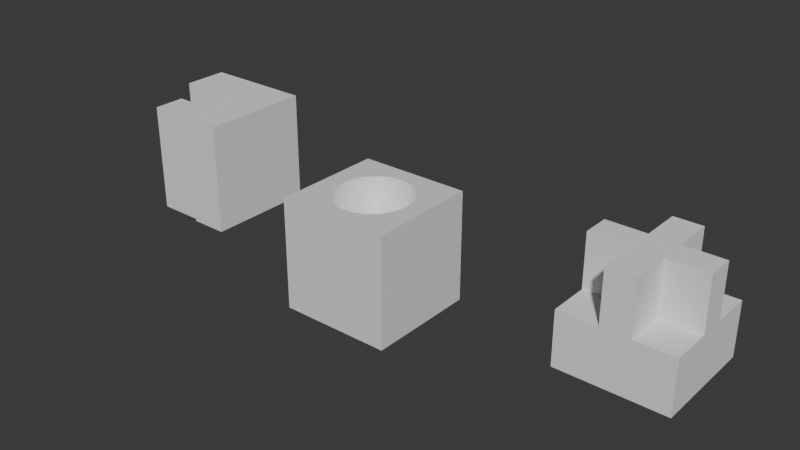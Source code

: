 # Source: booleans_2.blend  (saved by Blender 4.2.67; exported with 4.5.12 LTS)
import bpy
from mathutils import Matrix  # noqa: F401  (used for matrix-valued properties, if any)

bpy.ops.wm.read_factory_settings(use_empty=True)
scene = bpy.context.scene
scene.name = 'Scene'

# ---- collections
col_collection = bpy.data.collections.new('Collection'); scene.collection.children.link(col_collection)
col_boolean_cutters = bpy.data.collections.new('boolean_cutters'); scene.collection.children.link(col_boolean_cutters)
col_boolean_cutters.hide_render = True

# ---- materials (node trees are filled in below, after node groups)
mat_material = bpy.data.materials.new('Material')
mat_material.alpha_threshold = 0.0
mat_material.roughness = 0.5
mat_material.line_color = (0.0, 0.0, 0.0, 1.0)

# ---- node groups
ng_smooth_by_angle = bpy.data.node_groups.new('Smooth by Angle', 'GeometryNodeTree')
_s = ng_smooth_by_angle.interface.new_socket(name='Mesh', in_out='OUTPUT', socket_type='NodeSocketGeometry')
_s = ng_smooth_by_angle.interface.new_socket(name='Mesh', in_out='INPUT', socket_type='NodeSocketGeometry')
_s = ng_smooth_by_angle.interface.new_socket(name='Angle', in_out='INPUT', socket_type='NodeSocketFloat')
_s.subtype = 'ANGLE'
_s.default_value = 0.5236
_s.min_value = 0.0
_s.max_value = 3.142
_s.description = 'Maximum face angle for smooth edges'
_s = ng_smooth_by_angle.interface.new_socket(name='Ignore Sharpness', in_out='INPUT', socket_type='NodeSocketBool')
_s.force_non_field = True
ng_smooth_by_angle.description = 'Set the sharpness of mesh edges based on the angle between the neighboring faces'
ng_smooth_by_angle.is_modifier = True
_N = ng_smooth_by_angle.nodes; _L = ng_smooth_by_angle.links
n0 = _N.new('GeometryNodeSetShadeSmooth'); n0.name = 'Set Shade Smooth'; n0.location = (120, -80)
n0.domain = 'EDGE'
n1 = _N.new('GeometryNodeSetShadeSmooth'); n1.name = 'Set Shade Smooth.001'; n1.location = (300, -80)
n2 = _N.new('NodeGroupOutput'); n2.name = 'Group Output'; n2.location = (480, -80)
n3 = _N.new('GeometryNodeInputMeshEdgeAngle'); n3.name = 'Edge Angle'; n3.location = (-440, -240)
n4 = _N.new('NodeGroupInput'); n4.name = 'Group Input'; n4.location = (-80, -80)
n5 = _N.new('GeometryNodeInputEdgeSmooth'); n5.name = 'Is Edge Smooth'; n5.location = (-260, -120)
n6 = _N.new('GeometryNodeInputShadeSmooth'); n6.name = 'Is Shade Smooth'; n6.location = (-440, -397)
n7 = _N.new('FunctionNodeCompare'); n7.name = 'Compare'; n7.location = (-260, -260)
n7.operation = 'LESS_EQUAL'
n7.inputs[6].default_value = (0.0, 0.0, 0.0, 0.0)
n7.inputs[7].default_value = (0.0, 0.0, 0.0, 0.0)
n8 = _N.new('FunctionNodeBooleanMath'); n8.name = 'Boolean Math.001'; n8.location = (-80, -260)
n9 = _N.new('NodeGroupInput'); n9.name = 'Group Input.001'; n9.location = (-440, -329)
n10 = _N.new('NodeGroupInput'); n10.name = 'Group Input.002'; n10.location = (-259, -189)
n11 = _N.new('FunctionNodeBooleanMath'); n11.name = 'Boolean Math'; n11.location = (-80, -149)
n11.operation = 'OR'
n12 = _N.new('FunctionNodeBooleanMath'); n12.name = 'Boolean Math.002'; n12.location = (-260, -380)
n12.operation = 'OR'
n13 = _N.new('NodeGroupInput'); n13.name = 'Group Input.003'; n13.location = (-440, -460)
_L.new(n3.outputs[0], n7.inputs[0])
_L.new(n1.outputs[0], n2.inputs[0])
_L.new(n9.outputs[1], n7.inputs[1])
_L.new(n7.outputs[0], n8.inputs[0])
_L.new(n4.outputs[0], n0.inputs[0])
_L.new(n0.outputs[0], n1.inputs[0])
_L.new(n8.outputs[0], n0.inputs[2])
_L.new(n10.outputs[2], n11.inputs[1])
_L.new(n5.outputs[0], n11.inputs[0])
_L.new(n11.outputs[0], n0.inputs[1])
_L.new(n13.outputs[2], n12.inputs[1])
_L.new(n6.outputs[0], n12.inputs[0])
_L.new(n12.outputs[0], n8.inputs[1])
n2.is_active_output = True

# ---- material node trees
mat_material.use_nodes = True; mat_material.node_tree.nodes.clear()
_N = mat_material.node_tree.nodes; _L = mat_material.node_tree.links
n0 = _N.new('ShaderNodeOutputMaterial'); n0.name = 'Material Output'; n0.location = (300, 300)
n1 = _N.new('ShaderNodeBsdfPrincipled'); n1.name = 'Principled BSDF'; n1.location = (10, 300)
n1.inputs[3].default_value = 1.45
_L.new(n1.outputs[0], n0.inputs[0])
n0.is_active_output = True

# ---- world
world_world = bpy.data.worlds.new('World'); scene.world = world_world
world_world.use_nodes = True; world_world.node_tree.nodes.clear()
_N = world_world.node_tree.nodes; _L = world_world.node_tree.links
n0 = _N.new('ShaderNodeOutputWorld'); n0.name = 'World Output'; n0.location = (300, 300)
n1 = _N.new('ShaderNodeBackground'); n1.name = 'Background'; n1.location = (10, 300)
n1.inputs[0].default_value = (0.05088, 0.05088, 0.05088, 1.0)
_L.new(n1.outputs[0], n0.inputs[0])
n0.is_active_output = True
world_world.color = (0.05088, 0.05088, 0.05088)
world_world.sun_shadow_jitter_overblur = 0.0

# ---- meshes
me_cube = bpy.data.meshes.new('Cube')
me_cube.from_pydata([(1.0, 1.0, 1.0), (1.0, 1.0, -1.0), (1.0, -1.0, 1.0), (1.0, -1.0, -1.0), (-1.0, 1.0, 1.0), (-1.0, 1.0, -1.0), (-1.0, -1.0, 1.0), (-1.0, -1.0, -1.0), (-0.6229, 0.2692, 1.0), (-0.5606, 0.3909, 1.0), (0.258, 0.65, 1.0), (0.1315, 0.69, 1.0), (-0.6613, 0.1373, 1.0), (0.4768, 0.4975, 1.0), (0.3746, -0.585, 1.0), (0.258, -0.65, 1.0), (0.5606, 0.3909, 1.0), (0.1315, -0.69, 1.0), (-0.258, -0.65, 1.0), (-0.6742, 0.0, 1.0), (-0.258, 0.65, 1.0), (-0.3746, -0.585, 1.0), (0.6613, -0.1373, 1.0), (0.4768, -0.4975, 1.0), (0.6229, -0.2692, 1.0), (0.6742, 0.0, 1.0), (-0.4768, 0.4975, 1.0), (-0.3746, 0.585, 1.0), (0.0, -0.7035, 1.0), (0.0, 0.7035, 1.0), (0.6613, 0.1373, 1.0), (0.3746, 0.585, 1.0), (0.6229, 0.2692, 1.0), (-0.6229, -0.2692, 1.0), (-0.5606, -0.3909, 1.0), (-0.6613, -0.1373, 1.0), (-0.4768, -0.4975, 1.0), (-0.1315, -0.69, 1.0), (0.5606, -0.3909, 1.0), (-0.1315, 0.69, 1.0), (-0.6229, 0.2692, -0.776), (-0.832, 0.3523, -1.0), (-0.6319, 0.2728, -0.8236), (-0.6511, 0.2804, -0.8676), (-0.6775, 0.2909, -0.9072), (-0.7096, 0.3037, -0.9415), (-0.7465, 0.3183, -0.9698), (-0.7876, 0.3346, -0.9904), (-0.7501, 0.5122, -1.0), (-0.5606, 0.3909, -0.776), (-0.7098, 0.4864, -0.9904), (-0.6726, 0.4626, -0.9698), (-0.6391, 0.4412, -0.9415), (-0.6101, 0.4225, -0.9072), (-0.5862, 0.4072, -0.8676), (-0.5687, 0.3961, -0.8236), (0.258, 0.65, -0.776), (0.3473, 0.8567, -1.0), (0.2618, 0.6588, -0.8236), (0.2701, 0.6779, -0.8676), (0.2813, 0.7039, -0.9072), (0.295, 0.7357, -0.9415), (0.3108, 0.7721, -0.9698), (0.3283, 0.8127, -0.9904), (0.1315, 0.69, -0.776), (0.1773, 0.9105, -1.0), (0.1335, 0.6995, -0.8236), (0.1377, 0.7198, -0.8676), (0.1435, 0.7476, -0.9072), (0.1505, 0.7814, -0.9415), (0.1586, 0.8203, -0.9698), (0.1675, 0.8636, -0.9904), (-0.6613, 0.1373, -0.776), (-0.8823, 0.1794, -1.0), (-0.6707, 0.1391, -0.8236), (-0.6911, 0.1429, -0.8676), (-0.719, 0.1483, -0.9072), (-0.7529, 0.1547, -0.9415), (-0.7919, 0.1622, -0.9698), (-0.8353, 0.1705, -0.9904), (0.4768, 0.4975, -0.776), (0.6392, 0.6533, -1.0), (0.4837, 0.5042, -0.8236), (0.4987, 0.5185, -0.8676), (0.5192, 0.5382, -0.9072), (0.5441, 0.5621, -0.9415), (0.5727, 0.5895, -0.9698), (0.6047, 0.6202, -0.9904), (0.3746, -0.585, -0.776), (0.5033, -0.7697, -1.0), (0.3801, -0.5929, -0.8236), (0.392, -0.6099, -0.8676), (0.4082, -0.6332, -0.9072), (0.4279, -0.6615, -0.9415), (0.4507, -0.6941, -0.9698), (0.476, -0.7304, -0.9904), (0.3473, -0.8567, -1.0), (0.258, -0.65, -0.776), (0.3283, -0.8127, -0.9904), (0.3108, -0.7721, -0.9698), (0.295, -0.7357, -0.9415), (0.2813, -0.7039, -0.9072), (0.2701, -0.6779, -0.8676), (0.2618, -0.6588, -0.8236), (0.7501, 0.5123, -1.0), (0.5606, 0.3909, -0.776), (0.7098, 0.4865, -0.9904), (0.6726, 0.4626, -0.9698), (0.6391, 0.4412, -0.9415), (0.6101, 0.4226, -0.9072), (0.5862, 0.4072, -0.8676), (0.5687, 0.3961, -0.8236), (0.1773, -0.9105, -1.0), (0.1315, -0.69, -0.776), (0.1675, -0.8636, -0.9904), (0.1586, -0.8203, -0.9698), (0.1505, -0.7814, -0.9415), (0.1435, -0.7476, -0.9072), (0.1377, -0.7198, -0.8676), (0.1335, -0.6995, -0.8236), (-0.258, -0.65, -0.776), (-0.3473, -0.8567, -1.0), (-0.2618, -0.6588, -0.8236), (-0.2701, -0.6779, -0.8676), (-0.2813, -0.7039, -0.9072), (-0.295, -0.7357, -0.9415), (-0.3108, -0.7721, -0.9698), (-0.3283, -0.8127, -0.9904), (-0.6742, 0.0, -0.776), (-0.8992, 0.0, -1.0), (-0.6839, 0.0, -0.8236), (-0.7046, 0.0, -0.8676), (-0.733, 0.0, -0.9072), (-0.7675, 0.0, -0.9415), (-0.8072, 0.0, -0.9698), (-0.8514, 0.0, -0.9904), (-0.3473, 0.8567, -1.0), (-0.258, 0.65, -0.776), (-0.3283, 0.8127, -0.9904), (-0.3108, 0.7721, -0.9698), (-0.295, 0.7357, -0.9415), (-0.2813, 0.7039, -0.9072), (-0.2701, 0.6779, -0.8676), (-0.2618, 0.6588, -0.8236), (-0.5033, -0.7697, -1.0), (-0.3746, -0.585, -0.776), (-0.4759, -0.7304, -0.9904), (-0.4506, -0.6941, -0.9698), (-0.4279, -0.6615, -0.9415), (-0.4082, -0.6332, -0.9072), (-0.3919, -0.6099, -0.8676), (-0.3801, -0.5929, -0.8236), (0.8823, -0.1794, -1.0), (0.6613, -0.1373, -0.776), (0.8353, -0.1705, -0.9904), (0.7919, -0.1622, -0.9698), (0.7529, -0.1547, -0.9415), (0.719, -0.1483, -0.9072), (0.6911, -0.1429, -0.8676), (0.6707, -0.1391, -0.8236), (0.4768, -0.4975, -0.776), (0.6391, -0.6534, -1.0), (0.4837, -0.5042, -0.8236), (0.4987, -0.5185, -0.8676), (0.5191, -0.5382, -0.9072), (0.544, -0.5621, -0.9415), (0.5727, -0.5896, -0.9698), (0.6046, -0.6202, -0.9904), (0.832, -0.3523, -1.0), (0.6229, -0.2692, -0.776), (0.7876, -0.3346, -0.9904), (0.7465, -0.3183, -0.9698), (0.7096, -0.3037, -0.9415), (0.6775, -0.2909, -0.9072), (0.6511, -0.2804, -0.8676), (0.6319, -0.2728, -0.8236), (0.6742, 0.0, -0.776), (0.8992, 0.0, -1.0), (0.6839, 0.0, -0.8236), (0.7046, 0.0, -0.8676), (0.733, 0.0, -0.9072), (0.7675, 0.0, -0.9415), (0.8072, 0.0, -0.9698), (0.8514, 0.0, -0.9904), (-0.4768, 0.4975, -0.776), (-0.6391, 0.6534, -1.0), (-0.4837, 0.5042, -0.8236), (-0.4987, 0.5185, -0.8676), (-0.5191, 0.5382, -0.9072), (-0.544, 0.5621, -0.9415), (-0.5727, 0.5896, -0.9698), (-0.6046, 0.6202, -0.9904), (-0.3746, 0.585, -0.776), (-0.5033, 0.7697, -1.0), (-0.3801, 0.5929, -0.8236), (-0.392, 0.6099, -0.8676), (-0.4082, 0.6332, -0.9072), (-0.4279, 0.6615, -0.9415), (-0.4507, 0.6941, -0.9698), (-0.476, 0.7304, -0.9904), (-1.863e-09, -0.9287, -1.0), (0.0, -0.7035, -0.776), (-1.513e-09, -0.8808, -0.9904), (-1.164e-09, -0.8366, -0.9698), (-6.985e-10, -0.7969, -0.9415), (-4.657e-10, -0.7623, -0.9072), (-2.328e-10, -0.7339, -0.8676), (-1.164e-10, -0.7132, -0.8236), (0.0, 0.7035, -0.776), (1.863e-09, 0.9287, -1.0), (1.164e-10, 0.7132, -0.8236), (2.328e-10, 0.7339, -0.8676), (4.657e-10, 0.7623, -0.9072), (6.985e-10, 0.7969, -0.9415), (1.164e-09, 0.8366, -0.9698), (1.513e-09, 0.8808, -0.9904), (0.6613, 0.1373, -0.776), (0.8823, 0.1794, -1.0), (0.6707, 0.1391, -0.8236), (0.6911, 0.1429, -0.8676), (0.719, 0.1483, -0.9072), (0.7529, 0.1547, -0.9415), (0.7919, 0.1622, -0.9698), (0.8353, 0.1705, -0.9904), (0.5033, 0.7697, -1.0), (0.3746, 0.585, -0.776), (0.4759, 0.7304, -0.9904), (0.4506, 0.6941, -0.9698), (0.4279, 0.6615, -0.9415), (0.4082, 0.6332, -0.9072), (0.3919, 0.6099, -0.8676), (0.3801, 0.5929, -0.8236), (0.832, 0.3523, -1.0), (0.6229, 0.2692, -0.776), (0.7876, 0.3346, -0.9904), (0.7465, 0.3183, -0.9698), (0.7096, 0.3037, -0.9415), (0.6775, 0.2909, -0.9072), (0.6511, 0.2804, -0.8676), (0.6319, 0.2728, -0.8236), (-0.832, -0.3523, -1.0), (-0.6229, -0.2692, -0.776), (-0.7876, -0.3346, -0.9904), (-0.7465, -0.3183, -0.9698), (-0.7096, -0.3037, -0.9415), (-0.6775, -0.2909, -0.9072), (-0.6511, -0.2804, -0.8676), (-0.6319, -0.2728, -0.8236), (-0.5606, -0.3909, -0.776), (-0.7501, -0.5123, -1.0), (-0.5687, -0.3961, -0.8236), (-0.5862, -0.4072, -0.8676), (-0.6101, -0.4226, -0.9072), (-0.6391, -0.4412, -0.9415), (-0.6726, -0.4626, -0.9698), (-0.7098, -0.4865, -0.9904), (-0.8823, -0.1794, -1.0), (-0.6613, -0.1373, -0.776), (-0.8353, -0.1705, -0.9904), (-0.7919, -0.1622, -0.9698), (-0.7529, -0.1547, -0.9415), (-0.719, -0.1483, -0.9072), (-0.6911, -0.1429, -0.8676), (-0.6707, -0.1391, -0.8236), (-0.4768, -0.4975, -0.776), (-0.6392, -0.6533, -1.0), (-0.4837, -0.5042, -0.8236), (-0.4987, -0.5185, -0.8676), (-0.5192, -0.5382, -0.9072), (-0.5441, -0.5621, -0.9415), (-0.5727, -0.5895, -0.9698), (-0.6047, -0.6202, -0.9904), (-0.1773, -0.9105, -1.0), (-0.1315, -0.69, -0.776), (-0.1675, -0.8636, -0.9904), (-0.1586, -0.8203, -0.9698), (-0.1505, -0.7814, -0.9415), (-0.1435, -0.7476, -0.9072), (-0.1377, -0.7198, -0.8676), (-0.1335, -0.6995, -0.8236), (0.5606, -0.3909, -0.776), (0.7501, -0.5122, -1.0), (0.5687, -0.3961, -0.8236), (0.5862, -0.4072, -0.8676), (0.6101, -0.4225, -0.9072), (0.6391, -0.4412, -0.9415), (0.6726, -0.4626, -0.9698), (0.7098, -0.4864, -0.9904), (-0.1315, 0.69, -0.776), (-0.1773, 0.9105, -1.0), (-0.1335, 0.6995, -0.8236), (-0.1377, 0.7198, -0.8676), (-0.1435, 0.7476, -0.9072), (-0.1505, 0.7814, -0.9415), (-0.1586, 0.8203, -0.9698), (-0.1675, 0.8636, -0.9904)], [], [(25, 22, 24, 38, 23, 2, 0, 4, 26, 27, 20, 39, 29, 11, 10, 31, 13, 16, 32, 30), (3, 2, 6, 7), (7, 6, 4, 5), (1, 0, 2, 3), (5, 4, 0, 1), (169, 24, 22, 153), (40, 8, 12, 72), (280, 38, 24, 169), (176, 25, 30, 216), (105, 16, 13, 80), (241, 33, 34, 248), (192, 27, 26, 184), (80, 13, 31, 225), (216, 30, 32, 233), (208, 29, 39, 288), (129, 256, 240, 249, 265, 144, 121, 272, 200, 112, 96, 89, 161, 3, 7, 5, 185, 48, 41, 73), (145, 21, 18, 120), (264, 36, 21, 145), (97, 15, 14, 88), (120, 18, 37, 273), (64, 11, 29, 208), (113, 17, 15, 97), (273, 37, 28, 201), (184, 26, 9, 49), (88, 14, 23, 160), (153, 22, 25, 176), (257, 35, 33, 241), (72, 12, 19, 128), (201, 28, 17, 113), (137, 20, 27, 192), (160, 23, 38, 280), (128, 19, 35, 257), (288, 39, 20, 137), (225, 31, 10, 56), (233, 32, 16, 105), (248, 34, 36, 264), (3, 161, 281, 168, 152, 177, 217, 232, 104, 81, 224, 57, 65, 209, 289, 136, 193, 185, 5, 1), (56, 10, 11, 64), (2, 23, 14, 15, 17, 28, 37, 18, 21, 36, 34, 33, 35, 19, 12, 8, 9, 26, 4, 6), (41, 48, 50, 47), (47, 50, 51, 46), (46, 51, 52, 45), (45, 52, 53, 44), (44, 53, 54, 43), (43, 54, 55, 42), (42, 55, 49, 40), (57, 224, 226, 63), (63, 226, 227, 62), (62, 227, 228, 61), (61, 228, 229, 60), (60, 229, 230, 59), (59, 230, 231, 58), (58, 231, 225, 56), (56, 64, 66, 58), (58, 66, 67, 59), (59, 67, 68, 60), (60, 68, 69, 61), (61, 69, 70, 62), (62, 70, 71, 63), (63, 71, 65, 57), (73, 41, 47, 79), (79, 47, 46, 78), (78, 46, 45, 77), (77, 45, 44, 76), (76, 44, 43, 75), (75, 43, 42, 74), (74, 42, 40, 72), (81, 104, 106, 87), (87, 106, 107, 86), (86, 107, 108, 85), (85, 108, 109, 84), (84, 109, 110, 83), (83, 110, 111, 82), (82, 111, 105, 80), (97, 88, 90, 103), (103, 90, 91, 102), (102, 91, 92, 101), (101, 92, 93, 100), (100, 93, 94, 99), (99, 94, 95, 98), (98, 95, 89, 96), (104, 232, 234, 106), (106, 234, 235, 107), (107, 235, 236, 108), (108, 236, 237, 109), (109, 237, 238, 110), (110, 238, 239, 111), (111, 239, 233, 105), (113, 97, 103, 119), (119, 103, 102, 118), (118, 102, 101, 117), (117, 101, 100, 116), (116, 100, 99, 115), (115, 99, 98, 114), (114, 98, 96, 112), (137, 192, 194, 143), (143, 194, 195, 142), (142, 195, 196, 141), (141, 196, 197, 140), (140, 197, 198, 139), (139, 198, 199, 138), (138, 199, 193, 136), (145, 120, 122, 151), (151, 122, 123, 150), (150, 123, 124, 149), (149, 124, 125, 148), (148, 125, 126, 147), (147, 126, 127, 146), (146, 127, 121, 144), (129, 73, 79, 135), (135, 79, 78, 134), (134, 78, 77, 133), (133, 77, 76, 132), (132, 76, 75, 131), (131, 75, 74, 130), (130, 74, 72, 128), (153, 176, 178, 159), (159, 178, 179, 158), (158, 179, 180, 157), (157, 180, 181, 156), (156, 181, 182, 155), (155, 182, 183, 154), (154, 183, 177, 152), (88, 160, 162, 90), (90, 162, 163, 91), (91, 163, 164, 92), (92, 164, 165, 93), (93, 165, 166, 94), (94, 166, 167, 95), (95, 167, 161, 89), (169, 153, 159, 175), (175, 159, 158, 174), (174, 158, 157, 173), (173, 157, 156, 172), (172, 156, 155, 171), (171, 155, 154, 170), (170, 154, 152, 168), (160, 280, 282, 162), (162, 282, 283, 163), (163, 283, 284, 164), (164, 284, 285, 165), (165, 285, 286, 166), (166, 286, 287, 167), (167, 287, 281, 161), (185, 193, 199, 191), (191, 199, 198, 190), (190, 198, 197, 189), (189, 197, 196, 188), (188, 196, 195, 187), (187, 195, 194, 186), (186, 194, 192, 184), (201, 113, 119, 207), (207, 119, 118, 206), (206, 118, 117, 205), (205, 117, 116, 204), (204, 116, 115, 203), (203, 115, 114, 202), (202, 114, 112, 200), (184, 49, 55, 186), (186, 55, 54, 187), (187, 54, 53, 188), (188, 53, 52, 189), (189, 52, 51, 190), (190, 51, 50, 191), (191, 50, 48, 185), (209, 65, 71, 215), (215, 71, 70, 214), (214, 70, 69, 213), (213, 69, 68, 212), (212, 68, 67, 211), (211, 67, 66, 210), (210, 66, 64, 208), (217, 177, 183, 223), (223, 183, 182, 222), (222, 182, 181, 221), (221, 181, 180, 220), (220, 180, 179, 219), (219, 179, 178, 218), (218, 178, 176, 216), (224, 81, 87, 226), (226, 87, 86, 227), (227, 86, 85, 228), (228, 85, 84, 229), (229, 84, 83, 230), (230, 83, 82, 231), (231, 82, 80, 225), (232, 217, 223, 234), (234, 223, 222, 235), (235, 222, 221, 236), (236, 221, 220, 237), (237, 220, 219, 238), (238, 219, 218, 239), (239, 218, 216, 233), (241, 248, 250, 247), (247, 250, 251, 246), (246, 251, 252, 245), (245, 252, 253, 244), (244, 253, 254, 243), (243, 254, 255, 242), (242, 255, 249, 240), (248, 264, 266, 250), (250, 266, 267, 251), (251, 267, 268, 252), (252, 268, 269, 253), (253, 269, 270, 254), (254, 270, 271, 255), (255, 271, 265, 249), (257, 241, 247, 263), (263, 247, 246, 262), (262, 246, 245, 261), (261, 245, 244, 260), (260, 244, 243, 259), (259, 243, 242, 258), (258, 242, 240, 256), (264, 145, 151, 266), (266, 151, 150, 267), (267, 150, 149, 268), (268, 149, 148, 269), (269, 148, 147, 270), (270, 147, 146, 271), (271, 146, 144, 265), (256, 129, 135, 258), (258, 135, 134, 259), (259, 134, 133, 260), (260, 133, 132, 261), (261, 132, 131, 262), (262, 131, 130, 263), (263, 130, 128, 257), (273, 201, 207, 279), (279, 207, 206, 278), (278, 206, 205, 277), (277, 205, 204, 276), (276, 204, 203, 275), (275, 203, 202, 274), (274, 202, 200, 272), (120, 273, 279, 122), (122, 279, 278, 123), (123, 278, 277, 124), (124, 277, 276, 125), (125, 276, 275, 126), (126, 275, 274, 127), (127, 274, 272, 121), (280, 169, 175, 282), (282, 175, 174, 283), (283, 174, 173, 284), (284, 173, 172, 285), (285, 172, 171, 286), (286, 171, 170, 287), (287, 170, 168, 281), (289, 209, 215, 295), (295, 215, 214, 294), (294, 214, 213, 293), (293, 213, 212, 292), (292, 212, 211, 291), (291, 211, 210, 290), (290, 210, 208, 288), (136, 289, 295, 138), (138, 295, 294, 139), (139, 294, 293, 140), (140, 293, 292, 141), (141, 292, 291, 142), (142, 291, 290, 143), (143, 290, 288, 137), (49, 9, 8, 40)])
me_cube.polygons.foreach_set('use_smooth', [0, 0, 0, 0, 0, 1, 1, 1, 1, 1, 1, 1, 1, 1, 1, 0, 1, 1, 1, 1, 1, 1, 1, 1, 1, 1, 1, 1, 1, 1, 1, 1, 1, 1, 1, 1, 0, 1, 0, 0, 0, 0, 0, 1, 1, 1, 0, 0, 0, 0, 1, 1, 1, 1, 1, 1, 0, 0, 0, 0, 0, 0, 0, 0, 1, 1, 1, 0, 0, 0, 0, 1, 1, 1, 1, 1, 1, 0, 0, 0, 0, 0, 0, 0, 0, 1, 1, 1, 1, 1, 1, 0, 0, 0, 0, 1, 1, 1, 0, 0, 0, 0, 1, 1, 1, 0, 0, 0, 0, 0, 0, 0, 0, 1, 1, 1, 1, 1, 1, 0, 0, 0, 0, 1, 1, 1, 0, 0, 0, 0, 1, 1, 1, 0, 0, 0, 0, 1, 1, 1, 0, 0, 0, 0, 0, 0, 0, 0, 1, 1, 1, 1, 1, 1, 0, 0, 0, 0, 1, 1, 1, 0, 0, 0, 0, 0, 0, 0, 0, 1, 1, 1, 0, 0, 0, 0, 1, 1, 1, 0, 0, 0, 0, 1, 1, 1, 0, 0, 0, 0, 1, 1, 1, 1, 1, 1, 0, 0, 0, 0, 1, 1, 1, 0, 0, 0, 0, 1, 1, 1, 0, 0, 0, 0, 1, 1, 1, 0, 0, 0, 0, 0, 0, 0, 0, 1, 1, 1, 1, 1, 1, 0, 0, 0, 0, 1, 1, 1, 0, 0, 0, 0, 1, 1, 1, 0, 0, 0, 0, 0, 0, 0, 0, 1, 1, 1, 0, 0, 0, 0, 1, 1, 1, 1])
_uv = me_cube.uv_layers.new(name='UVMap')
_uv.uv.foreach_set('vector', [0.6657, 0.625, 0.6673, 0.6422, 0.6721, 0.6587, 0.6799, 0.6739, 0.6904, 0.6872, 0.625, 0.75, 0.625, 0.5, 0.875, 0.5, 0.8096, 0.5628, 0.7968, 0.5519, 0.7823, 0.5438, 0.7664, 0.5387, 0.75, 0.5371, 0.7336, 0.5387, 0.7177, 0.5438, 0.7032, 0.5519, 0.6904, 0.5628, 0.6799, 0.5761, 0.6721, 0.5913, 0.6673, 0.6078, 0.375, 0.75, 0.625, 0.75, 0.625, 1.0, 0.375, 1.0, 0.375, 0.0, 0.625, 0.0, 0.625, 0.25, 0.375, 0.25, 0.375, 0.5, 0.625, 0.5, 0.625, 0.75, 0.375, 0.75, 0.375, 0.25, 0.625, 0.25, 0.625, 0.5, 0.375, 0.5, 0.6875, 0.6398, 0.6875, 0.892, 0.7188, 0.892, 0.7188, 0.6398, 0.1875, 0.6398, 0.1875, 0.892, 0.2188, 0.892, 0.2188, 0.6398, 0.6562, 0.6398, 0.6562, 0.892, 0.6875, 0.892, 0.6875, 0.6398, 0.75, 0.6398, 0.75, 0.892, 0.7812, 0.892, 0.7812, 0.6398, 0.8438, 0.6398, 0.8438, 0.892, 0.875, 0.892, 0.875, 0.6398, 0.3125, 0.6398, 0.3125, 0.892, 0.3438, 0.892, 0.3438, 0.6398, 0.09375, 0.6398, 0.09375, 0.892, 0.125, 0.892, 0.125, 0.6398, 0.875, 0.6398, 0.875, 0.892, 0.9062, 0.892, 0.9062, 0.6398, 0.7812, 0.6398, 0.7812, 0.892, 0.8125, 0.892, 0.8125, 0.6398, 0.0, 0.6398, 0.0, 0.892, 0.03125, 0.892, 0.03125, 0.6398, 0.1376, 0.625, 0.1397, 0.6474, 0.146, 0.669, 0.1562, 0.689, 0.1701, 0.7067, 0.1871, 0.7212, 0.2066, 0.7321, 0.2278, 0.7388, 0.25, 0.7411, 0.2722, 0.7388, 0.2934, 0.7321, 0.3129, 0.7212, 0.3299, 0.7067, 0.375, 0.75, 0.125, 0.75, 0.125, 0.5, 0.1701, 0.5433, 0.1562, 0.561, 0.146, 0.581, 0.1397, 0.6026, 0.4062, 0.6398, 0.4062, 0.892, 0.4375, 0.892, 0.4375, 0.6398, 0.375, 0.6398, 0.375, 0.892, 0.4062, 0.892, 0.4062, 0.6398, 0.5625, 0.6398, 0.5625, 0.892, 0.5938, 0.892, 0.5938, 0.6398, 0.4375, 0.6398, 0.4375, 0.892, 0.4688, 0.892, 0.4688, 0.6398, 0.9688, 0.6398, 0.9688, 0.892, 1.0, 0.892, 1.0, 0.6398, 0.5312, 0.6398, 0.5312, 0.892, 0.5625, 0.892, 0.5625, 0.6398, 0.4688, 0.6398, 0.4688, 0.892, 0.5, 0.892, 0.5, 0.6398, 0.125, 0.6398, 0.125, 0.892, 0.1562, 0.892, 0.1562, 0.6398, 0.5938, 0.6398, 0.5938, 0.892, 0.625, 0.892, 0.625, 0.6398, 0.7188, 0.6398, 0.7188, 0.892, 0.75, 0.892, 0.75, 0.6398, 0.2812, 0.6398, 0.2812, 0.892, 0.3125, 0.892, 0.3125, 0.6398, 0.2188, 0.6398, 0.2188, 0.892, 0.25, 0.892, 0.25, 0.6398, 0.5, 0.6398, 0.5, 0.892, 0.5312, 0.892, 0.5312, 0.6398, 0.0625, 0.6398, 0.0625, 0.892, 0.09375, 0.892, 0.09375, 0.6398, 0.625, 0.6398, 0.625, 0.892, 0.6562, 0.892, 0.6562, 0.6398, 0.25, 0.6398, 0.25, 0.892, 0.2812, 0.892, 0.2812, 0.6398, 0.03125, 0.6398, 0.03125, 0.892, 0.0625, 0.892, 0.0625, 0.6398, 0.9062, 0.6398, 0.9062, 0.892, 0.9375, 0.892, 0.9375, 0.6398, 0.8125, 0.6398, 0.8125, 0.892, 0.8438, 0.892, 0.8438, 0.6398, 0.3438, 0.6398, 0.3438, 0.892, 0.375, 0.892, 0.375, 0.6398, 0.375, 0.75, 0.3299, 0.7067, 0.3438, 0.689, 0.354, 0.669, 0.3603, 0.6474, 0.3624, 0.625, 0.3603, 0.6026, 0.354, 0.581, 0.3438, 0.561, 0.3299, 0.5433, 0.3129, 0.5288, 0.2934, 0.5179, 0.2722, 0.5112, 0.25, 0.5089, 0.2278, 0.5112, 0.2066, 0.5179, 0.1871, 0.5288, 0.1701, 0.5433, 0.125, 0.5, 0.375, 0.5, 0.9375, 0.6398, 0.9375, 0.892, 0.9688, 0.892, 0.9688, 0.6398, 0.625, 0.75, 0.6904, 0.6872, 0.7032, 0.6981, 0.7177, 0.7062, 0.7336, 0.7113, 0.75, 0.7129, 0.7664, 0.7113, 0.7823, 0.7062, 0.7968, 0.6981, 0.8096, 0.6872, 0.8201, 0.6739, 0.8279, 0.6587, 0.8327, 0.6422, 0.8343, 0.625, 0.8327, 0.6078, 0.8279, 0.5913, 0.8201, 0.5761, 0.8096, 0.5628, 0.875, 0.5, 0.875, 0.75, 0.146, 0.581, 0.1562, 0.561, 0.1613, 0.5642, 0.1516, 0.5832, 0.1516, 0.5832, 0.1613, 0.5642, 0.1659, 0.5672, 0.1567, 0.5852, 0.1567, 0.5852, 0.1659, 0.5672, 0.1701, 0.5699, 0.1613, 0.587, 0.1613, 0.587, 0.1701, 0.5699, 0.1799, 0.5761, 0.1721, 0.5913, 0.1875, 0.608, 0.1562, 0.608, 0.1556, 0.6268, 0.1882, 0.6268, 0.1882, 0.6268, 0.1556, 0.6268, 0.156, 0.633, 0.1877, 0.633, 0.1877, 0.633, 0.156, 0.633, 0.1562, 0.6398, 0.1875, 0.6398, 0.2934, 0.5179, 0.3129, 0.5288, 0.3095, 0.5337, 0.291, 0.5234, 0.291, 0.5234, 0.3095, 0.5337, 0.3063, 0.5382, 0.2888, 0.5285, 0.2888, 0.5285, 0.3063, 0.5382, 0.3035, 0.5423, 0.2869, 0.533, 0.2869, 0.533, 0.3035, 0.5423, 0.2968, 0.5519, 0.2823, 0.5438, 0.9375, 0.608, 0.9062, 0.608, 0.9055, 0.6268, 0.9382, 0.6268, 0.9382, 0.6268, 0.9055, 0.6268, 0.906, 0.633, 0.9377, 0.633, 0.9377, 0.633, 0.906, 0.633, 0.9062, 0.6398, 0.9375, 0.6398, 0.9375, 0.6398, 0.9688, 0.6398, 0.969, 0.633, 0.9373, 0.633, 0.9373, 0.633, 0.969, 0.633, 0.9695, 0.6268, 0.9368, 0.6268, 0.9368, 0.6268, 0.9695, 0.6268, 0.9688, 0.608, 0.9375, 0.608, 0.2823, 0.5438, 0.2664, 0.5387, 0.2688, 0.5273, 0.2869, 0.533, 0.2869, 0.533, 0.2688, 0.5273, 0.2698, 0.5225, 0.2888, 0.5285, 0.2888, 0.5285, 0.2698, 0.5225, 0.2709, 0.517, 0.291, 0.5234, 0.291, 0.5234, 0.2709, 0.517, 0.2722, 0.5112, 0.2934, 0.5179, 0.1397, 0.6026, 0.146, 0.581, 0.1516, 0.5832, 0.1456, 0.6037, 0.1456, 0.6037, 0.1516, 0.5832, 0.1567, 0.5852, 0.151, 0.6047, 0.151, 0.6047, 0.1567, 0.5852, 0.1613, 0.587, 0.1559, 0.6057, 0.1559, 0.6057, 0.1613, 0.587, 0.1721, 0.5913, 0.1673, 0.6078, 0.2188, 0.608, 0.1875, 0.608, 0.1868, 0.6268, 0.2194, 0.6268, 0.2194, 0.6268, 0.1868, 0.6268, 0.1873, 0.633, 0.219, 0.633, 0.219, 0.633, 0.1873, 0.633, 0.1875, 0.6398, 0.2188, 0.6398, 0.3299, 0.5433, 0.3438, 0.561, 0.3387, 0.5642, 0.3256, 0.5475, 0.3256, 0.5475, 0.3387, 0.5642, 0.3341, 0.5672, 0.3216, 0.5513, 0.3216, 0.5513, 0.3341, 0.5672, 0.3299, 0.5699, 0.318, 0.5547, 0.318, 0.5547, 0.3299, 0.5699, 0.3201, 0.5761, 0.3096, 0.5628, 0.875, 0.608, 0.8438, 0.608, 0.8431, 0.6268, 0.8757, 0.6268, 0.8757, 0.6268, 0.8431, 0.6268, 0.8435, 0.633, 0.8752, 0.633, 0.8752, 0.633, 0.8435, 0.633, 0.8438, 0.6398, 0.875, 0.6398, 0.5625, 0.6398, 0.5938, 0.6398, 0.594, 0.633, 0.5623, 0.633, 0.5623, 0.633, 0.594, 0.633, 0.5945, 0.6268, 0.5618, 0.6268, 0.5618, 0.6268, 0.5945, 0.6268, 0.5938, 0.608, 0.5625, 0.608, 0.2823, 0.7062, 0.2968, 0.6981, 0.3035, 0.7077, 0.2869, 0.717, 0.2869, 0.717, 0.3035, 0.7077, 0.3063, 0.7118, 0.2888, 0.7215, 0.2888, 0.7215, 0.3063, 0.7118, 0.3095, 0.7163, 0.291, 0.7266, 0.291, 0.7266, 0.3095, 0.7163, 0.3129, 0.7212, 0.2934, 0.7321, 0.3438, 0.561, 0.354, 0.581, 0.3484, 0.5832, 0.3387, 0.5642, 0.3387, 0.5642, 0.3484, 0.5832, 0.3433, 0.5852, 0.3341, 0.5672, 0.3341, 0.5672, 0.3433, 0.5852, 0.3387, 0.587, 0.3299, 0.5699, 0.3299, 0.5699, 0.3387, 0.587, 0.3279, 0.5913, 0.3201, 0.5761, 0.8438, 0.608, 0.8125, 0.608, 0.8118, 0.6268, 0.8444, 0.6268, 0.8444, 0.6268, 0.8118, 0.6268, 0.8123, 0.633, 0.844, 0.633, 0.844, 0.633, 0.8123, 0.633, 0.8125, 0.6398, 0.8438, 0.6398, 0.5312, 0.6398, 0.5625, 0.6398, 0.5627, 0.633, 0.531, 0.633, 0.531, 0.633, 0.5627, 0.633, 0.5632, 0.6268, 0.5305, 0.6268, 0.5305, 0.6268, 0.5632, 0.6268, 0.5625, 0.608, 0.5312, 0.608, 0.2664, 0.7113, 0.2823, 0.7062, 0.2869, 0.717, 0.2688, 0.7227, 0.2688, 0.7227, 0.2869, 0.717, 0.2888, 0.7215, 0.2698, 0.7275, 0.2698, 0.7275, 0.2888, 0.7215, 0.291, 0.7266, 0.2709, 0.733, 0.2709, 0.733, 0.291, 0.7266, 0.2934, 0.7321, 0.2722, 0.7388, 0.0625, 0.6398, 0.09375, 0.6398, 0.09398, 0.633, 0.06227, 0.633, 0.06227, 0.633, 0.09398, 0.633, 0.09446, 0.6268, 0.06178, 0.6268, 0.06178, 0.6268, 0.09446, 0.6268, 0.09375, 0.608, 0.0625, 0.608, 0.2177, 0.5438, 0.2032, 0.5519, 0.1965, 0.5423, 0.2131, 0.533, 0.2131, 0.533, 0.1965, 0.5423, 0.1937, 0.5382, 0.2112, 0.5285, 0.2112, 0.5285, 0.1937, 0.5382, 0.1905, 0.5337, 0.209, 0.5234, 0.209, 0.5234, 0.1905, 0.5337, 0.1871, 0.5288, 0.2066, 0.5179, 0.4062, 0.6398, 0.4375, 0.6398, 0.4377, 0.633, 0.406, 0.633, 0.406, 0.633, 0.4377, 0.633, 0.4382, 0.6268, 0.4055, 0.6268, 0.4055, 0.6268, 0.4382, 0.6268, 0.4375, 0.608, 0.4062, 0.608, 0.2032, 0.6981, 0.2177, 0.7062, 0.2131, 0.717, 0.1965, 0.7077, 0.1965, 0.7077, 0.2131, 0.717, 0.2112, 0.7215, 0.1937, 0.7118, 0.1937, 0.7118, 0.2112, 0.7215, 0.209, 0.7266, 0.1905, 0.7163, 0.1905, 0.7163, 0.209, 0.7266, 0.2066, 0.7321, 0.1871, 0.7212, 0.1376, 0.625, 0.1397, 0.6026, 0.1456, 0.6037, 0.1436, 0.625, 0.1436, 0.625, 0.1456, 0.6037, 0.151, 0.6047, 0.1491, 0.625, 0.1491, 0.625, 0.151, 0.6047, 0.1559, 0.6057, 0.1541, 0.625, 0.1541, 0.625, 0.1559, 0.6057, 0.1673, 0.6078, 0.1657, 0.625, 0.25, 0.608, 0.2188, 0.608, 0.2181, 0.6268, 0.2506, 0.6268, 0.2506, 0.6268, 0.2181, 0.6268, 0.2185, 0.633, 0.2502, 0.633, 0.2502, 0.633, 0.2185, 0.633, 0.2188, 0.6398, 0.25, 0.6398, 0.7188, 0.6398, 0.75, 0.6398, 0.7502, 0.633, 0.7185, 0.633, 0.7185, 0.633, 0.7502, 0.633, 0.7506, 0.6268, 0.7181, 0.6268, 0.7181, 0.6268, 0.7506, 0.6268, 0.75, 0.608, 0.7188, 0.608, 0.3327, 0.6422, 0.3343, 0.625, 0.3459, 0.625, 0.3441, 0.6443, 0.3441, 0.6443, 0.3459, 0.625, 0.3509, 0.625, 0.349, 0.6453, 0.349, 0.6453, 0.3509, 0.625, 0.3564, 0.625, 0.3544, 0.6463, 0.3544, 0.6463, 0.3564, 0.625, 0.3624, 0.625, 0.3603, 0.6474, 0.5938, 0.6398, 0.625, 0.6398, 0.6252, 0.633, 0.5935, 0.633, 0.5935, 0.633, 0.6252, 0.633, 0.6257, 0.6268, 0.593, 0.6268, 0.593, 0.6268, 0.6257, 0.6268, 0.625, 0.608, 0.5938, 0.608, 0.2968, 0.6981, 0.3096, 0.6872, 0.318, 0.6953, 0.3035, 0.7077, 0.3035, 0.7077, 0.318, 0.6953, 0.3216, 0.6987, 0.3063, 0.7118, 0.3063, 0.7118, 0.3216, 0.6987, 0.3256, 0.7025, 0.3095, 0.7163, 0.3095, 0.7163, 0.3256, 0.7025, 0.3299, 0.7067, 0.3129, 0.7212, 0.6875, 0.6398, 0.7188, 0.6398, 0.719, 0.633, 0.6873, 0.633, 0.6873, 0.633, 0.719, 0.633, 0.7194, 0.6268, 0.6868, 0.6268, 0.6868, 0.6268, 0.7194, 0.6268, 0.7188, 0.608, 0.6875, 0.608, 0.3279, 0.6587, 0.3327, 0.6422, 0.3441, 0.6443, 0.3387, 0.663, 0.3387, 0.663, 0.3441, 0.6443, 0.349, 0.6453, 0.3433, 0.6648, 0.3433, 0.6648, 0.349, 0.6453, 0.3544, 0.6463, 0.3484, 0.6668, 0.3484, 0.6668, 0.3544, 0.6463, 0.3603, 0.6474, 0.354, 0.669, 0.625, 0.6398, 0.6562, 0.6398, 0.6565, 0.633, 0.6248, 0.633, 0.6248, 0.633, 0.6565, 0.633, 0.6569, 0.6268, 0.6243, 0.6268, 0.6243, 0.6268, 0.6569, 0.6268, 0.6562, 0.608, 0.625, 0.608, 0.3096, 0.6872, 0.3201, 0.6739, 0.3299, 0.6801, 0.318, 0.6953, 0.318, 0.6953, 0.3299, 0.6801, 0.3341, 0.6828, 0.3216, 0.6987, 0.3216, 0.6987, 0.3341, 0.6828, 0.3387, 0.6858, 0.3256, 0.7025, 0.3256, 0.7025, 0.3387, 0.6858, 0.3438, 0.689, 0.3299, 0.7067, 0.1701, 0.5433, 0.1871, 0.5288, 0.1905, 0.5337, 0.1744, 0.5475, 0.1744, 0.5475, 0.1905, 0.5337, 0.1937, 0.5382, 0.1784, 0.5513, 0.1784, 0.5513, 0.1937, 0.5382, 0.1965, 0.5423, 0.182, 0.5547, 0.182, 0.5547, 0.1965, 0.5423, 0.2032, 0.5519, 0.1904, 0.5628, 0.125, 0.608, 0.09375, 0.608, 0.09305, 0.6268, 0.1257, 0.6268, 0.1257, 0.6268, 0.09305, 0.6268, 0.09353, 0.633, 0.1252, 0.633, 0.1252, 0.633, 0.09353, 0.633, 0.09375, 0.6398, 0.125, 0.6398, 0.5, 0.6398, 0.5312, 0.6398, 0.5315, 0.633, 0.4998, 0.633, 0.4998, 0.633, 0.5315, 0.633, 0.532, 0.6268, 0.4993, 0.6268, 0.4993, 0.6268, 0.532, 0.6268, 0.5312, 0.608, 0.5, 0.608, 0.25, 0.7129, 0.2664, 0.7113, 0.2688, 0.7227, 0.25, 0.7246, 0.25, 0.7246, 0.2688, 0.7227, 0.2698, 0.7275, 0.25, 0.7296, 0.25, 0.7296, 0.2698, 0.7275, 0.2709, 0.733, 0.25, 0.7351, 0.25, 0.7351, 0.2709, 0.733, 0.2722, 0.7388, 0.25, 0.7411, 0.125, 0.6398, 0.1562, 0.6398, 0.1565, 0.633, 0.1248, 0.633, 0.1248, 0.633, 0.1565, 0.633, 0.1569, 0.6268, 0.1243, 0.6268, 0.1243, 0.6268, 0.1569, 0.6268, 0.1562, 0.608, 0.125, 0.608, 0.1904, 0.5628, 0.1799, 0.5761, 0.1701, 0.5699, 0.182, 0.5547, 0.182, 0.5547, 0.1701, 0.5699, 0.1659, 0.5672, 0.1784, 0.5513, 0.1784, 0.5513, 0.1659, 0.5672, 0.1613, 0.5642, 0.1744, 0.5475, 0.1744, 0.5475, 0.1613, 0.5642, 0.1562, 0.561, 0.1701, 0.5433, 0.25, 0.5089, 0.2722, 0.5112, 0.2709, 0.517, 0.25, 0.5149, 0.25, 0.5149, 0.2709, 0.517, 0.2698, 0.5225, 0.25, 0.5204, 0.25, 0.5204, 0.2698, 0.5225, 0.2688, 0.5273, 0.25, 0.5254, 0.25, 0.5254, 0.2688, 0.5273, 0.2664, 0.5387, 0.25, 0.5371, 1.0, 0.608, 0.9688, 0.608, 0.968, 0.6268, 1.001, 0.6268, 1.001, 0.6268, 0.968, 0.6268, 0.9685, 0.633, 1.0, 0.633, 1.0, 0.633, 0.9685, 0.633, 0.9688, 0.6398, 1.0, 0.6398, 0.3603, 0.6026, 0.3624, 0.625, 0.3564, 0.625, 0.3544, 0.6037, 0.3544, 0.6037, 0.3564, 0.625, 0.3509, 0.625, 0.349, 0.6047, 0.349, 0.6047, 0.3509, 0.625, 0.3459, 0.625, 0.3441, 0.6057, 0.3441, 0.6057, 0.3459, 0.625, 0.3343, 0.625, 0.3327, 0.6078, 0.7812, 0.608, 0.75, 0.608, 0.7494, 0.6268, 0.7819, 0.6268, 0.7819, 0.6268, 0.7494, 0.6268, 0.7498, 0.633, 0.7815, 0.633, 0.7815, 0.633, 0.7498, 0.633, 0.75, 0.6398, 0.7812, 0.6398, 0.3129, 0.5288, 0.3299, 0.5433, 0.3256, 0.5475, 0.3095, 0.5337, 0.3095, 0.5337, 0.3256, 0.5475, 0.3216, 0.5513, 0.3063, 0.5382, 0.3063, 0.5382, 0.3216, 0.5513, 0.318, 0.5547, 0.3035, 0.5423, 0.3035, 0.5423, 0.318, 0.5547, 0.3096, 0.5628, 0.2968, 0.5519, 0.9062, 0.608, 0.875, 0.608, 0.8743, 0.6268, 0.907, 0.6268, 0.907, 0.6268, 0.8743, 0.6268, 0.8748, 0.633, 0.9065, 0.633, 0.9065, 0.633, 0.8748, 0.633, 0.875, 0.6398, 0.9062, 0.6398, 0.354, 0.581, 0.3603, 0.6026, 0.3544, 0.6037, 0.3484, 0.5832, 0.3484, 0.5832, 0.3544, 0.6037, 0.349, 0.6047, 0.3433, 0.5852, 0.3433, 0.5852, 0.349, 0.6047, 0.3441, 0.6057, 0.3387, 0.587, 0.3387, 0.587, 0.3441, 0.6057, 0.3327, 0.6078, 0.3279, 0.5913, 0.8125, 0.608, 0.7812, 0.608, 0.7806, 0.6268, 0.8132, 0.6268, 0.8132, 0.6268, 0.7806, 0.6268, 0.781, 0.633, 0.8127, 0.633, 0.8127, 0.633, 0.781, 0.633, 0.7812, 0.6398, 0.8125, 0.6398, 0.3125, 0.6398, 0.3438, 0.6398, 0.344, 0.633, 0.3123, 0.633, 0.3123, 0.633, 0.344, 0.633, 0.3444, 0.6268, 0.3118, 0.6268, 0.3118, 0.6268, 0.3444, 0.6268, 0.3438, 0.608, 0.3125, 0.608, 0.1721, 0.6587, 0.1799, 0.6739, 0.1701, 0.6801, 0.1613, 0.663, 0.1613, 0.663, 0.1701, 0.6801, 0.1659, 0.6828, 0.1567, 0.6648, 0.1567, 0.6648, 0.1659, 0.6828, 0.1613, 0.6858, 0.1516, 0.6668, 0.1516, 0.6668, 0.1613, 0.6858, 0.1562, 0.689, 0.146, 0.669, 0.3438, 0.6398, 0.375, 0.6398, 0.3752, 0.633, 0.3435, 0.633, 0.3435, 0.633, 0.3752, 0.633, 0.3757, 0.6268, 0.3431, 0.6268, 0.3431, 0.6268, 0.3757, 0.6268, 0.375, 0.608, 0.3438, 0.608, 0.1799, 0.6739, 0.1904, 0.6872, 0.182, 0.6953, 0.1701, 0.6801, 0.1701, 0.6801, 0.182, 0.6953, 0.1784, 0.6987, 0.1659, 0.6828, 0.1659, 0.6828, 0.1784, 0.6987, 0.1744, 0.7025, 0.1613, 0.6858, 0.1613, 0.6858, 0.1744, 0.7025, 0.1701, 0.7067, 0.1562, 0.689, 0.2812, 0.6398, 0.3125, 0.6398, 0.3127, 0.633, 0.281, 0.633, 0.281, 0.633, 0.3127, 0.633, 0.3132, 0.6268, 0.2806, 0.6268, 0.2806, 0.6268, 0.3132, 0.6268, 0.3125, 0.608, 0.2812, 0.608, 0.1673, 0.6422, 0.1721, 0.6587, 0.1613, 0.663, 0.1559, 0.6443, 0.1559, 0.6443, 0.1613, 0.663, 0.1567, 0.6648, 0.151, 0.6453, 0.151, 0.6453, 0.1567, 0.6648, 0.1516, 0.6668, 0.1456, 0.6463, 0.1456, 0.6463, 0.1516, 0.6668, 0.146, 0.669, 0.1397, 0.6474, 0.375, 0.6398, 0.4062, 0.6398, 0.4065, 0.633, 0.3748, 0.633, 0.3748, 0.633, 0.4065, 0.633, 0.407, 0.6268, 0.3743, 0.6268, 0.3743, 0.6268, 0.407, 0.6268, 0.4062, 0.608, 0.375, 0.608, 0.1904, 0.6872, 0.2032, 0.6981, 0.1965, 0.7077, 0.182, 0.6953, 0.182, 0.6953, 0.1965, 0.7077, 0.1937, 0.7118, 0.1784, 0.6987, 0.1784, 0.6987, 0.1937, 0.7118, 0.1905, 0.7163, 0.1744, 0.7025, 0.1744, 0.7025, 0.1905, 0.7163, 0.1871, 0.7212, 0.1701, 0.7067, 0.1397, 0.6474, 0.1376, 0.625, 0.1436, 0.625, 0.1456, 0.6463, 0.1456, 0.6463, 0.1436, 0.625, 0.1491, 0.625, 0.151, 0.6453, 0.151, 0.6453, 0.1491, 0.625, 0.1541, 0.625, 0.1559, 0.6443, 0.1559, 0.6443, 0.1541, 0.625, 0.1657, 0.625, 0.1673, 0.6422, 0.2812, 0.608, 0.25, 0.608, 0.2494, 0.6268, 0.2819, 0.6268, 0.2819, 0.6268, 0.2494, 0.6268, 0.2498, 0.633, 0.2815, 0.633, 0.2815, 0.633, 0.2498, 0.633, 0.25, 0.6398, 0.2812, 0.6398, 0.4688, 0.6398, 0.5, 0.6398, 0.5002, 0.633, 0.4685, 0.633, 0.4685, 0.633, 0.5002, 0.633, 0.5007, 0.6268, 0.468, 0.6268, 0.468, 0.6268, 0.5007, 0.6268, 0.5, 0.608, 0.4688, 0.608, 0.2336, 0.7113, 0.25, 0.7129, 0.25, 0.7246, 0.2312, 0.7227, 0.2312, 0.7227, 0.25, 0.7246, 0.25, 0.7296, 0.2302, 0.7275, 0.2302, 0.7275, 0.25, 0.7296, 0.25, 0.7351, 0.2291, 0.733, 0.2291, 0.733, 0.25, 0.7351, 0.25, 0.7411, 0.2278, 0.7388, 0.4375, 0.6398, 0.4688, 0.6398, 0.469, 0.633, 0.4373, 0.633, 0.4373, 0.633, 0.469, 0.633, 0.4695, 0.6268, 0.4368, 0.6268, 0.4368, 0.6268, 0.4695, 0.6268, 0.4688, 0.608, 0.4375, 0.608, 0.2177, 0.7062, 0.2336, 0.7113, 0.2312, 0.7227, 0.2131, 0.717, 0.2131, 0.717, 0.2312, 0.7227, 0.2302, 0.7275, 0.2112, 0.7215, 0.2112, 0.7215, 0.2302, 0.7275, 0.2291, 0.733, 0.209, 0.7266, 0.209, 0.7266, 0.2291, 0.733, 0.2278, 0.7388, 0.2066, 0.7321, 0.6562, 0.6398, 0.6875, 0.6398, 0.6877, 0.633, 0.656, 0.633, 0.656, 0.633, 0.6877, 0.633, 0.6882, 0.6268, 0.6556, 0.6268, 0.6556, 0.6268, 0.6882, 0.6268, 0.6875, 0.608, 0.6562, 0.608, 0.3201, 0.6739, 0.3279, 0.6587, 0.3387, 0.663, 0.3299, 0.6801, 0.3299, 0.6801, 0.3387, 0.663, 0.3433, 0.6648, 0.3341, 0.6828, 0.3341, 0.6828, 0.3433, 0.6648, 0.3484, 0.6668, 0.3387, 0.6858, 0.3387, 0.6858, 0.3484, 0.6668, 0.354, 0.669, 0.3438, 0.689, 0.2278, 0.5112, 0.25, 0.5089, 0.25, 0.5149, 0.2291, 0.517, 0.2291, 0.517, 0.25, 0.5149, 0.25, 0.5204, 0.2302, 0.5225, 0.2302, 0.5225, 0.25, 0.5204, 0.25, 0.5254, 0.2312, 0.5273, 0.2312, 0.5273, 0.25, 0.5254, 0.25, 0.5371, 0.2336, 0.5387, 0.03125, 0.608, 0.0, 0.608, -0.0007341, 0.6268, 0.03198, 0.6268, 0.03198, 0.6268, -0.0007341, 0.6268, -0.0002332, 0.633, 0.03148, 0.633, 0.03148, 0.633, -0.0002332, 0.633, 0.0, 0.6398, 0.03125, 0.6398, 0.2066, 0.5179, 0.2278, 0.5112, 0.2291, 0.517, 0.209, 0.5234, 0.209, 0.5234, 0.2291, 0.517, 0.2302, 0.5225, 0.2112, 0.5285, 0.2112, 0.5285, 0.2302, 0.5225, 0.2312, 0.5273, 0.2131, 0.533, 0.2131, 0.533, 0.2312, 0.5273, 0.2336, 0.5387, 0.2177, 0.5438, 0.0625, 0.608, 0.03125, 0.608, 0.03052, 0.6268, 0.06322, 0.6268, 0.06322, 0.6268, 0.03052, 0.6268, 0.03102, 0.633, 0.06273, 0.633, 0.06273, 0.633, 0.03102, 0.633, 0.03125, 0.6398, 0.0625, 0.6398, 0.1562, 0.6398, 0.1562, 0.892, 0.1875, 0.892, 0.1875, 0.6398])
me_cube.materials.append(mat_material)
me_cube.use_mirror_vertex_groups = False
me_cube.update()
me_cylinder = bpy.data.meshes.new('Cylinder')
me_cylinder.from_pydata([(0.0, 1.0, -1.0), (0.0, 1.0, 1.0), (0.1951, 0.9808, -1.0), (0.1951, 0.9808, 1.0), (0.3827, 0.9239, -1.0), (0.3827, 0.9239, 1.0), (0.5556, 0.8315, -1.0), (0.5556, 0.8315, 1.0), (0.7071, 0.7071, -1.0), (0.7071, 0.7071, 1.0), (0.8315, 0.5556, -1.0), (0.8315, 0.5556, 1.0), (0.9239, 0.3827, -1.0), (0.9239, 0.3827, 1.0), (0.9808, 0.1951, -1.0), (0.9808, 0.1951, 1.0), (1.0, 0.0, -1.0), (1.0, 0.0, 1.0), (0.9808, -0.1951, -1.0), (0.9808, -0.1951, 1.0), (0.9239, -0.3827, -1.0), (0.9239, -0.3827, 1.0), (0.8315, -0.5556, -1.0), (0.8315, -0.5556, 1.0), (0.7071, -0.7071, -1.0), (0.7071, -0.7071, 1.0), (0.5556, -0.8315, -1.0), (0.5556, -0.8315, 1.0), (0.3827, -0.9239, -1.0), (0.3827, -0.9239, 1.0), (0.1951, -0.9808, -1.0), (0.1951, -0.9808, 1.0), (0.0, -1.0, -1.0), (0.0, -1.0, 1.0), (-0.1951, -0.9808, -1.0), (-0.1951, -0.9808, 1.0), (-0.3827, -0.9239, -1.0), (-0.3827, -0.9239, 1.0), (-0.5556, -0.8315, -1.0), (-0.5556, -0.8315, 1.0), (-0.7071, -0.7071, -1.0), (-0.7071, -0.7071, 1.0), (-0.8315, -0.5556, -1.0), (-0.8315, -0.5556, 1.0), (-0.9239, -0.3827, -1.0), (-0.9239, -0.3827, 1.0), (-0.9808, -0.1951, -1.0), (-0.9808, -0.1951, 1.0), (-1.0, 0.0, -1.0), (-1.0, 0.0, 1.0), (-0.9808, 0.1951, -1.0), (-0.9808, 0.1951, 1.0), (-0.9239, 0.3827, -1.0), (-0.9239, 0.3827, 1.0), (-0.8315, 0.5556, -1.0), (-0.8315, 0.5556, 1.0), (-0.7071, 0.7071, -1.0), (-0.7071, 0.7071, 1.0), (-0.5556, 0.8315, -1.0), (-0.5556, 0.8315, 1.0), (-0.3827, 0.9239, -1.0), (-0.3827, 0.9239, 1.0), (-0.1951, 0.9808, -1.0), (-0.1951, 0.9808, 1.0)], [], [(0, 1, 3, 2), (2, 3, 5, 4), (4, 5, 7, 6), (6, 7, 9, 8), (8, 9, 11, 10), (10, 11, 13, 12), (12, 13, 15, 14), (14, 15, 17, 16), (16, 17, 19, 18), (18, 19, 21, 20), (20, 21, 23, 22), (22, 23, 25, 24), (24, 25, 27, 26), (26, 27, 29, 28), (28, 29, 31, 30), (30, 31, 33, 32), (32, 33, 35, 34), (34, 35, 37, 36), (36, 37, 39, 38), (38, 39, 41, 40), (40, 41, 43, 42), (42, 43, 45, 44), (44, 45, 47, 46), (46, 47, 49, 48), (48, 49, 51, 50), (50, 51, 53, 52), (52, 53, 55, 54), (54, 55, 57, 56), (56, 57, 59, 58), (58, 59, 61, 60), (3, 1, 63, 61, 59, 57, 55, 53, 51, 49, 47, 45, 43, 41, 39, 37, 35, 33, 31, 29, 27, 25, 23, 21, 19, 17, 15, 13, 11, 9, 7, 5), (60, 61, 63, 62), (62, 63, 1, 0), (0, 2, 4, 6, 8, 10, 12, 14, 16, 18, 20, 22, 24, 26, 28, 30, 32, 34, 36, 38, 40, 42, 44, 46, 48, 50, 52, 54, 56, 58, 60, 62)])
me_cylinder.polygons.foreach_set('use_smooth', [True] * 34)
_uv = me_cylinder.uv_layers.new(name='UVMap')
_uv.uv.foreach_set('vector', [1.0, 0.5, 1.0, 1.0, 0.9688, 1.0, 0.9688, 0.5, 0.9688, 0.5, 0.9688, 1.0, 0.9375, 1.0, 0.9375, 0.5, 0.9375, 0.5, 0.9375, 1.0, 0.9062, 1.0, 0.9062, 0.5, 0.9062, 0.5, 0.9062, 1.0, 0.875, 1.0, 0.875, 0.5, 0.875, 0.5, 0.875, 1.0, 0.8438, 1.0, 0.8438, 0.5, 0.8438, 0.5, 0.8438, 1.0, 0.8125, 1.0, 0.8125, 0.5, 0.8125, 0.5, 0.8125, 1.0, 0.7812, 1.0, 0.7812, 0.5, 0.7812, 0.5, 0.7812, 1.0, 0.75, 1.0, 0.75, 0.5, 0.75, 0.5, 0.75, 1.0, 0.7188, 1.0, 0.7188, 0.5, 0.7188, 0.5, 0.7188, 1.0, 0.6875, 1.0, 0.6875, 0.5, 0.6875, 0.5, 0.6875, 1.0, 0.6562, 1.0, 0.6562, 0.5, 0.6562, 0.5, 0.6562, 1.0, 0.625, 1.0, 0.625, 0.5, 0.625, 0.5, 0.625, 1.0, 0.5938, 1.0, 0.5938, 0.5, 0.5938, 0.5, 0.5938, 1.0, 0.5625, 1.0, 0.5625, 0.5, 0.5625, 0.5, 0.5625, 1.0, 0.5312, 1.0, 0.5312, 0.5, 0.5312, 0.5, 0.5312, 1.0, 0.5, 1.0, 0.5, 0.5, 0.5, 0.5, 0.5, 1.0, 0.4688, 1.0, 0.4688, 0.5, 0.4688, 0.5, 0.4688, 1.0, 0.4375, 1.0, 0.4375, 0.5, 0.4375, 0.5, 0.4375, 1.0, 0.4062, 1.0, 0.4062, 0.5, 0.4062, 0.5, 0.4062, 1.0, 0.375, 1.0, 0.375, 0.5, 0.375, 0.5, 0.375, 1.0, 0.3438, 1.0, 0.3438, 0.5, 0.3438, 0.5, 0.3438, 1.0, 0.3125, 1.0, 0.3125, 0.5, 0.3125, 0.5, 0.3125, 1.0, 0.2812, 1.0, 0.2812, 0.5, 0.2812, 0.5, 0.2812, 1.0, 0.25, 1.0, 0.25, 0.5, 0.25, 0.5, 0.25, 1.0, 0.2188, 1.0, 0.2188, 0.5, 0.2188, 0.5, 0.2188, 1.0, 0.1875, 1.0, 0.1875, 0.5, 0.1875, 0.5, 0.1875, 1.0, 0.1562, 1.0, 0.1562, 0.5, 0.1562, 0.5, 0.1562, 1.0, 0.125, 1.0, 0.125, 0.5, 0.125, 0.5, 0.125, 1.0, 0.09375, 1.0, 0.09375, 0.5, 0.09375, 0.5, 0.09375, 1.0, 0.0625, 1.0, 0.0625, 0.5, 0.2968, 0.4854, 0.25, 0.49, 0.2032, 0.4854, 0.1582, 0.4717, 0.1167, 0.4496, 0.08029, 0.4197, 0.05045, 0.3833, 0.02827, 0.3418, 0.01461, 0.2968, 0.01, 0.25, 0.01461, 0.2032, 0.02827, 0.1582, 0.05045, 0.1167, 0.08029, 0.08029, 0.1167, 0.05045, 0.1582, 0.02827, 0.2032, 0.01461, 0.25, 0.01, 0.2968, 0.01461, 0.3418, 0.02827, 0.3833, 0.05045, 0.4197, 0.08029, 0.4496, 0.1167, 0.4717, 0.1582, 0.4854, 0.2032, 0.49, 0.25, 0.4854, 0.2968, 0.4717, 0.3418, 0.4496, 0.3833, 0.4197, 0.4197, 0.3833, 0.4496, 0.3418, 0.4717, 0.0625, 0.5, 0.0625, 1.0, 0.03125, 1.0, 0.03125, 0.5, 0.03125, 0.5, 0.03125, 1.0, 0.0, 1.0, 0.0, 0.5, 0.75, 0.49, 0.7968, 0.4854, 0.8418, 0.4717, 0.8833, 0.4496, 0.9197, 0.4197, 0.9496, 0.3833, 0.9717, 0.3418, 0.9854, 0.2968, 0.99, 0.25, 0.9854, 0.2032, 0.9717, 0.1582, 0.9496, 0.1167, 0.9197, 0.08029, 0.8833, 0.05045, 0.8418, 0.02827, 0.7968, 0.01461, 0.75, 0.01, 0.7032, 0.01461, 0.6582, 0.02827, 0.6167, 0.05045, 0.5803, 0.08029, 0.5504, 0.1167, 0.5283, 0.1582, 0.5146, 0.2032, 0.51, 0.25, 0.5146, 0.2968, 0.5283, 0.3418, 0.5504, 0.3833, 0.5803, 0.4197, 0.6167, 0.4496, 0.6582, 0.4717, 0.7032, 0.4854])
me_cylinder.update()
me_cube_001 = bpy.data.meshes.new('Cube.001')
me_cube_001.from_pydata([(-1.0, -1.0, -1.0), (-1.0, -1.0, 1.0), (-1.0, 1.0, -1.0), (-1.0, 1.0, 1.0), (1.0, -1.0, -1.0), (1.0, -1.0, 1.0), (1.0, 1.0, -1.0), (1.0, 1.0, 1.0)], [], [(0, 1, 3, 2), (2, 3, 7, 6), (6, 7, 5, 4), (4, 5, 1, 0), (2, 6, 4, 0), (7, 3, 1, 5)])
_uv = me_cube_001.uv_layers.new(name='UVMap')
_uv.uv.foreach_set('vector', [0.375, 0.0, 0.625, 0.0, 0.625, 0.25, 0.375, 0.25, 0.375, 0.25, 0.625, 0.25, 0.625, 0.5, 0.375, 0.5, 0.375, 0.5, 0.625, 0.5, 0.625, 0.75, 0.375, 0.75, 0.375, 0.75, 0.625, 0.75, 0.625, 1.0, 0.375, 1.0, 0.125, 0.5, 0.375, 0.5, 0.375, 0.75, 0.125, 0.75, 0.625, 0.5, 0.875, 0.5, 0.875, 0.75, 0.625, 0.75])
me_cube_001.update()
me_cube_003 = bpy.data.meshes.new('Cube.003')
me_cube_003.from_pydata([(-1.0, -1.0, -1.0), (-1.0, -1.0, 1.0), (-1.0, 1.0, -1.0), (-1.0, 1.0, 1.0), (1.0, -1.0, -1.0), (1.0, -1.0, 1.0), (1.0, 1.0, -1.0), (1.0, 1.0, 1.0)], [], [(0, 1, 3, 2), (2, 3, 7, 6), (6, 7, 5, 4), (4, 5, 1, 0), (2, 6, 4, 0), (7, 3, 1, 5)])
_uv = me_cube_003.uv_layers.new(name='UVMap')
_uv.uv.foreach_set('vector', [0.375, 0.0, 0.625, 0.0, 0.625, 0.25, 0.375, 0.25, 0.375, 0.25, 0.625, 0.25, 0.625, 0.5, 0.375, 0.5, 0.375, 0.5, 0.625, 0.5, 0.625, 0.75, 0.375, 0.75, 0.375, 0.75, 0.625, 0.75, 0.625, 1.0, 0.375, 1.0, 0.125, 0.5, 0.375, 0.5, 0.375, 0.75, 0.125, 0.75, 0.625, 0.5, 0.875, 0.5, 0.875, 0.75, 0.625, 0.75])
me_cube_003.update()
me_cube_004 = bpy.data.meshes.new('Cube.004')
me_cube_004.from_pydata([(-1.0, -1.0, -1.0), (-1.0, -1.0, 1.0), (-1.0, 1.0, -1.0), (-1.0, 1.0, 1.0), (1.0, -1.0, -1.0), (1.0, -1.0, 1.0), (1.0, 1.0, -1.0), (1.0, 1.0, 1.0)], [], [(0, 1, 3, 2), (2, 3, 7, 6), (6, 7, 5, 4), (4, 5, 1, 0), (2, 6, 4, 0), (7, 3, 1, 5)])
_uv = me_cube_004.uv_layers.new(name='UVMap')
_uv.uv.foreach_set('vector', [0.375, 0.0, 0.625, 0.0, 0.625, 0.25, 0.375, 0.25, 0.375, 0.25, 0.625, 0.25, 0.625, 0.5, 0.375, 0.5, 0.375, 0.5, 0.625, 0.5, 0.625, 0.75, 0.375, 0.75, 0.375, 0.75, 0.625, 0.75, 0.625, 1.0, 0.375, 1.0, 0.125, 0.5, 0.375, 0.5, 0.375, 0.75, 0.125, 0.75, 0.625, 0.5, 0.875, 0.5, 0.875, 0.75, 0.625, 0.75])
me_cube_004.update()
me_cube_005 = bpy.data.meshes.new('Cube.005')
me_cube_005.from_pydata([(1.0, -1.0, -1.0), (1.0, -1.0, 1.0), (1.0, 1.0, -1.0), (1.0, 1.0, 1.0), (0.0, 1.0, -1.0), (0.0, 1.0, 1.0), (0.0, -1.0, -1.0), (0.0, -1.0, 1.0), (-1.0, -1.0, -1.0), (-1.0, -1.0, 1.0), (-1.0, 1.0, -1.0), (-1.0, 1.0, 1.0)], [], [(4, 5, 3, 2), (2, 3, 1, 0), (4, 2, 0, 6), (0, 1, 7, 6), (3, 5, 7, 1), (4, 10, 11, 5), (10, 8, 9, 11), (4, 6, 8, 10), (8, 6, 7, 9), (11, 9, 7, 5)])
_uv = me_cube_005.uv_layers.new(name='UVMap')
_uv.uv.foreach_set('vector', [0.375, 0.375, 0.625, 0.375, 0.625, 0.5, 0.375, 0.5, 0.375, 0.5, 0.625, 0.5, 0.625, 0.75, 0.375, 0.75, 0.25, 0.5, 0.375, 0.5, 0.375, 0.75, 0.25, 0.75, 0.375, 0.75, 0.625, 0.75, 0.625, 0.875, 0.375, 0.875, 0.625, 0.5, 0.75, 0.5, 0.75, 0.75, 0.625, 0.75, 0.375, 0.375, 0.375, 0.5, 0.625, 0.5, 0.625, 0.375, 0.375, 0.5, 0.375, 0.75, 0.625, 0.75, 0.625, 0.5, 0.25, 0.5, 0.25, 0.75, 0.375, 0.75, 0.375, 0.5, 0.375, 0.75, 0.375, 0.875, 0.625, 0.875, 0.625, 0.75, 0.625, 0.5, 0.625, 0.75, 0.75, 0.75, 0.75, 0.5])
me_cube_005.update()
me_cube_006 = bpy.data.meshes.new('Cube.006')
me_cube_006.from_pydata([(-1.0, -1.0, -1.0), (-1.0, -1.0, 1.0), (-1.0, 1.0, -1.0), (-1.0, 1.0, 1.0), (1.0, -1.0, -1.0), (1.0, -1.0, 1.0), (1.0, 1.0, -1.0), (1.0, 1.0, 1.0)], [], [(0, 1, 3, 2), (2, 3, 7, 6), (6, 7, 5, 4), (4, 5, 1, 0), (2, 6, 4, 0), (7, 3, 1, 5)])
_uv = me_cube_006.uv_layers.new(name='UVMap')
_uv.uv.foreach_set('vector', [0.375, 0.0, 0.625, 0.0, 0.625, 0.25, 0.375, 0.25, 0.375, 0.25, 0.625, 0.25, 0.625, 0.5, 0.375, 0.5, 0.375, 0.5, 0.625, 0.5, 0.625, 0.75, 0.375, 0.75, 0.375, 0.75, 0.625, 0.75, 0.625, 1.0, 0.375, 1.0, 0.125, 0.5, 0.375, 0.5, 0.375, 0.75, 0.125, 0.75, 0.625, 0.5, 0.875, 0.5, 0.875, 0.75, 0.625, 0.75])
me_cube_006.update()

# ---- objects
ob_cube = bpy.data.objects.new('Cube', me_cube)
ob_cylinder = bpy.data.objects.new('Cylinder', me_cylinder)
ob_cube_001 = bpy.data.objects.new('Cube.001', me_cube_001)
ob_cube_003 = bpy.data.objects.new('Cube.003', me_cube_003)
ob_cube_002 = bpy.data.objects.new('Cube.002', me_cube_004)
ob_cube_004 = bpy.data.objects.new('Cube.004', me_cube_005)
ob_cube_005 = bpy.data.objects.new('Cube.005', me_cube_006)

# ---- transforms, parenting, visibility, modifiers, constraints
ob_cube.location = (0.0, 0.0, 0.0)
ob_cube.lock_rotations_4d = False
ob_cube.empty_display_type = 'ARROWS'
ob_cube.lineart.crease_threshold = 0.0
ob_cylinder.parent = ob_cube
ob_cylinder.location = (0.0, 0.0, 0.0)
ob_cylinder.scale = (0.6742, 0.7035, 1.761)
ob_cylinder.hide_render = True
ob_cylinder.visible_camera = False
ob_cylinder.visible_diffuse = False
ob_cylinder.visible_glossy = False
ob_cylinder.visible_transmission = False
ob_cylinder.visible_volume_scatter = False
ob_cylinder.visible_shadow = False
ob_cylinder.display_type = 'BOUNDS'
ob_cylinder.lineart.usage = 'EXCLUDE'
_m = ob_cylinder.modifiers.new('Smooth by Angle', 'NODES')
_m.node_group = ng_smooth_by_angle
_m.use_pin_to_last = True
_m.show_group_selector = False
ob_cube_001.location = (-4.251, 0.5776, 0.4234)
_m = ob_cube_001.modifiers.new('boolean_Cube.002', 'BOOLEAN')
_m.solver = 'FAST'
_m = ob_cube_001.modifiers.new('boolean_Cube.003', 'BOOLEAN')
_m.object = ob_cube_003
_m.solver = 'FAST'
ob_cube_003.parent = ob_cube_001
ob_cube_003.matrix_parent_inverse = Matrix(((1.0, -0.0, 0.0, 4.251), (-0.0, 1.0, -0.0, -0.5776), (0.0, -0.0, 1.0, -0.4234), (-0.0, 0.0, -0.0, 1.0)))
ob_cube_003.location = (-5.079, -0.3484, 0.3898)
ob_cube_003.scale = (1.153, 1.116, 1.168)
ob_cube_003.hide_render = True
ob_cube_003.visible_camera = False
ob_cube_003.visible_diffuse = False
ob_cube_003.visible_glossy = False
ob_cube_003.visible_transmission = False
ob_cube_003.visible_volume_scatter = False
ob_cube_003.visible_shadow = False
ob_cube_003.display_type = 'WIRE'
ob_cube_003.lineart.usage = 'EXCLUDE'
_m = ob_cube_003.modifiers.new('boolean_Cube.002', 'BOOLEAN')
_m.solver = 'FAST'
_m = ob_cube_003.modifiers.new('boolean_Cube.003', 'BOOLEAN')
_m.object = ob_cube_002
_m.solver = 'FAST'
ob_cube_002.parent = ob_cube_003
ob_cube_002.matrix_parent_inverse = Matrix(((0.8673, -0.0, 0.0, 4.405), (-0.0, 0.8964, -0.0, 0.3123), (0.0, -0.0, 0.8564, -0.3338), (-0.0, 0.0, -0.0, 1.0)))
ob_cube_002.location = (-3.734, -0.8542, 0.4667)
ob_cube_002.hide_render = True
ob_cube_002.visible_camera = False
ob_cube_002.visible_diffuse = False
ob_cube_002.visible_glossy = False
ob_cube_002.visible_transmission = False
ob_cube_002.visible_volume_scatter = False
ob_cube_002.visible_shadow = False
ob_cube_002.display_type = 'BOUNDS'
ob_cube_002.lineart.usage = 'EXCLUDE'
ob_cube_004.location = (4.264, 1.275, 0.02857)
_m = ob_cube_004.modifiers.new('boolean_Cube.005', 'BOOLEAN')
_m.object = ob_cube_005
_m.solver = 'FAST'
_m = ob_cube_004.modifiers.new('boolean_Cube.006', 'BOOLEAN')
_m.solver = 'FAST'
_m = ob_cube_004.modifiers.new('Mirror', 'MIRROR')
_m.use_axis = (True, True, False)
_m.use_bisect_axis = (True, True, False)
ob_cube_005.parent = ob_cube_004
ob_cube_005.matrix_parent_inverse = Matrix(((1.0, -0.0, 0.0, -4.264), (-0.0, 1.0, -0.0, -1.275), (0.0, -0.0, 1.0, -0.02857), (-0.0, 0.0, -0.0, 1.0)))
ob_cube_005.location = (5.527, 2.527, 1.034)
ob_cube_005.hide_render = True
ob_cube_005.visible_camera = False
ob_cube_005.visible_diffuse = False
ob_cube_005.visible_glossy = False
ob_cube_005.visible_transmission = False
ob_cube_005.visible_volume_scatter = False
ob_cube_005.visible_shadow = False
ob_cube_005.display_type = 'BOUNDS'
ob_cube_005.lineart.usage = 'EXCLUDE'

# ---- collection membership
col_collection.objects.link(ob_cube)
col_collection.objects.link(ob_cylinder)
col_collection.objects.link(ob_cube_001)
col_collection.objects.link(ob_cube_003)
col_collection.objects.link(ob_cube_002)
col_collection.objects.link(ob_cube_004)
col_collection.objects.link(ob_cube_005)
col_boolean_cutters.objects.link(ob_cylinder)
col_boolean_cutters.objects.link(ob_cube_003)
col_boolean_cutters.objects.link(ob_cube_002)
col_boolean_cutters.objects.link(ob_cube_005)

# ---- scene / render settings (as saved in the file)
scene.frame_start = 1; scene.frame_end = 250; scene.frame_set(1)
scene.render.engine = 'CYCLES'
scene.render.image_settings.file_format = 'TIFF'
scene.render.image_settings.color_depth = '16'
scene.render.resolution_x = 2560
scene.render.resolution_y = 1440
scene.cycles.samples = 256
scene.cycles.max_bounces = 6
scene.cycles.diffuse_bounces = 3
scene.cycles.glossy_bounces = 3
scene.cycles.transmission_bounces = 4
scene.cycles.transparent_max_bounces = 4
bpy.context.view_layer.update()

# ---- added for rendering (the .blend has no active camera and no usable light): camera, sun
cam_auto = bpy.data.cameras.new('AutoCamera')
cam_auto.lens = 50.0
cam_auto.sensor_width = 36.0
cam_auto.clip_end = 1000.0
ob_auto_camera = bpy.data.objects.new('AutoCamera', cam_auto)
scene.collection.objects.link(ob_auto_camera)
ob_auto_camera.location = (10.4395, -11.8821, 8.55817)
ob_auto_camera.rotation_euler = (1.09748, -7.21219e-08, 0.694738)
scene.camera = ob_auto_camera
light_auto_sun = bpy.data.lights.new('AutoSun', 'SUN')
light_auto_sun.energy = 3.0
light_auto_sun.angle = 0.0523599
ob_auto_sun = bpy.data.objects.new('AutoSun', light_auto_sun)
scene.collection.objects.link(ob_auto_sun)
ob_auto_sun.rotation_euler = (0.872665, 0.174533, 0.523599)
bpy.context.view_layer.update()
